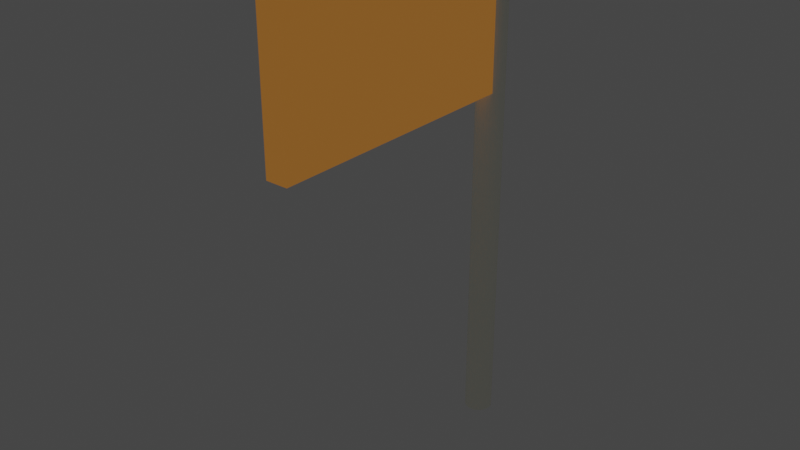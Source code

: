 # Source: Orange_Flag.blend  (saved by Blender 3.3.6; exported with 4.5.12 LTS)
import bpy
from mathutils import Matrix  # noqa: F401  (used for matrix-valued properties, if any)

bpy.ops.wm.read_factory_settings(use_empty=True)
scene = bpy.context.scene
scene.name = 'Scene'

# ---- collections
col_collection = bpy.data.collections.new('Collection'); scene.collection.children.link(col_collection)

# ---- materials (node trees are filled in below, after node groups)
mat_base_mat = bpy.data.materials.new('Base_Mat')
mat_base_mat.alpha_threshold = 0.0
mat_base_mat.use_transparent_shadow = False
mat_base_mat.roughness = 0.5
mat_base_mat.line_color = (0.0, 0.0, 0.0, 1.0)
mat_red_mat = bpy.data.materials.new('Red_Mat')
mat_red_mat.use_transparent_shadow = False
mat_sliver_mat = bpy.data.materials.new('Sliver_Mat')
mat_sliver_mat.use_transparent_shadow = False
mat_white_mat = bpy.data.materials.new('White_Mat')
mat_white_mat.use_transparent_shadow = False
mat_blue_mat = bpy.data.materials.new('Blue_Mat')
mat_blue_mat.use_transparent_shadow = False
mat_green_mat = bpy.data.materials.new('Green_Mat')
mat_green_mat.use_transparent_shadow = False
mat_orange_mat = bpy.data.materials.new('Orange_Mat')
mat_orange_mat.use_transparent_shadow = False

# ---- material node trees
mat_base_mat.use_nodes = True; mat_base_mat.node_tree.nodes.clear()
_N = mat_base_mat.node_tree.nodes; _L = mat_base_mat.node_tree.links
n0 = _N.new('ShaderNodeOutputMaterial'); n0.name = 'Material Output'; n0.location = (300, 300)
n1 = _N.new('ShaderNodeBsdfPrincipled'); n1.name = 'Principled BSDF'; n1.location = (10, 300)
n1.distribution = 'GGX'
n1.subsurface_method = 'RANDOM_WALK_SKIN'
n1.inputs[3].default_value = 1.45
n1.inputs[27].default_value = (0.0, 0.0, 0.0, 1.0)
n1.inputs[28].default_value = 1.0
_L.new(n1.outputs[0], n0.inputs[0])
n0.is_active_output = True
mat_red_mat.use_nodes = True; mat_red_mat.node_tree.nodes.clear()
_N = mat_red_mat.node_tree.nodes; _L = mat_red_mat.node_tree.links
n0 = _N.new('ShaderNodeBsdfPrincipled'); n0.name = 'Principled BSDF'; n0.location = (10, 300)
n0.distribution = 'GGX'
n0.subsurface_method = 'RANDOM_WALK_SKIN'
n0.inputs[0].default_value = (0.448, 0.0, 0.0, 1.0)
n0.inputs[3].default_value = 1.45
n0.inputs[24].default_value = 0.2
n0.inputs[27].default_value = (0.1626, 0.0, 0.0, 1.0)
n0.inputs[28].default_value = 100.0
n1 = _N.new('ShaderNodeOutputMaterial'); n1.name = 'Material Output'; n1.location = (300, 300)
_L.new(n0.outputs[0], n1.inputs[0])
n1.is_active_output = True
mat_sliver_mat.use_nodes = True; mat_sliver_mat.node_tree.nodes.clear()
_N = mat_sliver_mat.node_tree.nodes; _L = mat_sliver_mat.node_tree.links
n0 = _N.new('ShaderNodeBsdfPrincipled'); n0.name = 'Principled BSDF'; n0.location = (10, 300)
n0.distribution = 'GGX'
n0.subsurface_method = 'RANDOM_WALK_SKIN'
n0.inputs[0].default_value = (0.1651, 0.1912, 0.2086, 1.0)
n0.inputs[3].default_value = 1.45
n0.inputs[27].default_value = (0.0, 0.0, 0.0, 1.0)
n0.inputs[28].default_value = 1.0
n1 = _N.new('ShaderNodeOutputMaterial'); n1.name = 'Material Output'; n1.location = (300, 300)
_L.new(n0.outputs[0], n1.inputs[0])
n1.is_active_output = True
mat_white_mat.use_nodes = True; mat_white_mat.node_tree.nodes.clear()
_N = mat_white_mat.node_tree.nodes; _L = mat_white_mat.node_tree.links
n0 = _N.new('ShaderNodeBsdfPrincipled'); n0.name = 'Principled BSDF'; n0.location = (10, 300)
n0.distribution = 'GGX'
n0.subsurface_method = 'RANDOM_WALK_SKIN'
n0.inputs[0].default_value = (1.0, 1.0, 0.8714, 1.0)
n0.inputs[3].default_value = 1.45
n0.inputs[27].default_value = (0.0, 0.0, 0.0, 1.0)
n0.inputs[28].default_value = 1.0
n1 = _N.new('ShaderNodeOutputMaterial'); n1.name = 'Material Output'; n1.location = (300, 300)
_L.new(n0.outputs[0], n1.inputs[0])
n1.is_active_output = True
mat_blue_mat.use_nodes = True; mat_blue_mat.node_tree.nodes.clear()
_N = mat_blue_mat.node_tree.nodes; _L = mat_blue_mat.node_tree.links
n0 = _N.new('ShaderNodeBsdfPrincipled'); n0.name = 'Principled BSDF'; n0.location = (10, 300)
n0.distribution = 'GGX'
n0.subsurface_method = 'RANDOM_WALK_SKIN'
n0.inputs[0].default_value = (0.05286, 0.1413, 0.7529, 1.0)
n0.inputs[3].default_value = 1.45
n0.inputs[27].default_value = (0.0, 0.0, 0.0, 1.0)
n0.inputs[28].default_value = 1.0
n1 = _N.new('ShaderNodeOutputMaterial'); n1.name = 'Material Output'; n1.location = (300, 300)
_L.new(n0.outputs[0], n1.inputs[0])
n1.is_active_output = True
mat_green_mat.use_nodes = True; mat_green_mat.node_tree.nodes.clear()
_N = mat_green_mat.node_tree.nodes; _L = mat_green_mat.node_tree.links
n0 = _N.new('ShaderNodeBsdfPrincipled'); n0.name = 'Principled BSDF'; n0.location = (10, 300)
n0.distribution = 'GGX'
n0.subsurface_method = 'RANDOM_WALK_SKIN'
n0.inputs[0].default_value = (0.2016, 0.9734, 0.0, 1.0)
n0.inputs[3].default_value = 1.45
n0.inputs[27].default_value = (0.2016, 0.9734, 0.0, 1.0)
n0.inputs[28].default_value = 1.0
n1 = _N.new('ShaderNodeOutputMaterial'); n1.name = 'Material Output'; n1.location = (300, 300)
_L.new(n0.outputs[0], n1.inputs[0])
n1.is_active_output = True
mat_orange_mat.use_nodes = True; mat_orange_mat.node_tree.nodes.clear()
_N = mat_orange_mat.node_tree.nodes; _L = mat_orange_mat.node_tree.links
n0 = _N.new('ShaderNodeBsdfPrincipled'); n0.name = 'Principled BSDF'; n0.location = (10, 300)
n0.distribution = 'GGX'
n0.subsurface_method = 'RANDOM_WALK_SKIN'
n0.inputs[0].default_value = (1.0, 0.1779, 0.009134, 1.0)
n0.inputs[3].default_value = 1.45
n0.inputs[27].default_value = (0.001549, 0.0007151, 0.0001451, 1.0)
n0.inputs[28].default_value = 100.0
n1 = _N.new('ShaderNodeOutputMaterial'); n1.name = 'Material Output'; n1.location = (300, 300)
_L.new(n0.outputs[0], n1.inputs[0])
n1.is_active_output = True

# ---- world
world_world = bpy.data.worlds.new('World'); scene.world = world_world
world_world.use_nodes = True; world_world.node_tree.nodes.clear()
_N = world_world.node_tree.nodes; _L = world_world.node_tree.links
n0 = _N.new('ShaderNodeOutputWorld'); n0.name = 'World Output'; n0.location = (300, 300)
n1 = _N.new('ShaderNodeBackground'); n1.name = 'Background'; n1.location = (10, 300)
n1.inputs[0].default_value = (0.05088, 0.05088, 0.05088, 1.0)
_L.new(n1.outputs[0], n0.inputs[0])
n0.is_active_output = True
world_world.color = (0.05088, 0.05088, 0.05088)
world_world.use_sun_shadow = False
world_world.sun_shadow_jitter_overblur = 0.0

# ---- meshes
me_cube = bpy.data.meshes.new('Cube')
me_cube.from_pydata([(-0.8961, 0.9918, 0.3805), (-0.8961, 0.9918, 1.071), (-0.8961, -0.2605, 0.3805), (-0.8961, -0.2605, 1.071), (-1.0, 0.9918, 0.3805), (-1.0, 0.9918, 1.071), (-1.0, -0.2605, 0.3805), (-1.0, -0.2605, 1.071), (-0.9413, 1.099, -1.293), (-0.9286, 1.098, -1.293), (-0.9163, 1.094, -1.293), (-0.905, 1.088, -1.293), (-0.8951, 1.08, -1.293), (-0.887, 1.07, -1.293), (-0.881, 1.059, -1.293), (-0.8773, 1.047, -1.293), (-0.876, 1.034, -1.293), (-0.8773, 1.021, -1.293), (-0.881, 1.009, -1.293), (-0.887, 0.9976, -1.293), (-0.8951, 0.9877, -1.293), (-0.905, 0.9796, -1.293), (-0.9163, 0.9735, -1.293), (-0.9286, 0.9698, -1.293), (-0.9413, 0.9686, -1.293), (-0.954, 0.9698, -1.293), (-0.9663, 0.9735, -1.293), (-0.9776, 0.9796, -1.293), (-0.9874, 0.9877, -1.293), (-0.9956, 0.9976, -1.293), (-1.002, 1.009, -1.293), (-1.005, 1.021, -1.293), (-1.007, 1.034, -1.293), (-1.005, 1.047, -1.293), (-1.002, 1.059, -1.293), (-0.9956, 1.07, -1.293), (-0.9874, 1.08, -1.293), (-0.9776, 1.088, -1.293), (-0.9663, 1.094, -1.293), (-0.954, 1.098, -1.293), (-0.9413, 1.037, 1.172), (-0.9413, 1.099, 1.11), (-0.9408, 1.036, 1.172), (-0.9286, 1.098, 1.11), (-0.9403, 1.036, 1.172), (-0.9163, 1.094, 1.11), (-0.9398, 1.036, 1.172), (-0.905, 1.088, 1.11), (-0.9394, 1.036, 1.172), (-0.8951, 1.08, 1.11), (-0.9391, 1.035, 1.172), (-0.887, 1.07, 1.11), (-0.9388, 1.035, 1.172), (-0.881, 1.059, 1.11), (-0.9386, 1.034, 1.172), (-0.8773, 1.047, 1.11), (-0.9386, 1.034, 1.172), (-0.876, 1.034, 1.11), (-0.9386, 1.033, 1.172), (-0.8773, 1.021, 1.11), (-0.9388, 1.033, 1.172), (-0.881, 1.009, 1.11), (-0.9391, 1.032, 1.172), (-0.887, 0.9976, 1.11), (-0.9394, 1.032, 1.172), (-0.8951, 0.9877, 1.11), (-0.9398, 1.032, 1.172), (-0.905, 0.9796, 1.11), (-0.9403, 1.031, 1.172), (-0.9163, 0.9735, 1.11), (-0.9408, 1.031, 1.172), (-0.9286, 0.9698, 1.11), (-0.9413, 1.031, 1.172), (-0.9413, 0.9686, 1.11), (-0.9418, 1.031, 1.172), (-0.954, 0.9698, 1.11), (-0.9423, 1.031, 1.172), (-0.9663, 0.9735, 1.11), (-0.9428, 1.032, 1.172), (-0.9776, 0.9796, 1.11), (-0.9432, 1.032, 1.172), (-0.9874, 0.9877, 1.11), (-0.9435, 1.032, 1.172), (-0.9956, 0.9976, 1.11), (-0.9438, 1.033, 1.172), (-1.002, 1.009, 1.11), (-0.9439, 1.033, 1.172), (-1.005, 1.021, 1.11), (-0.944, 1.034, 1.172), (-1.007, 1.034, 1.11), (-0.9439, 1.034, 1.172), (-1.005, 1.047, 1.11), (-0.9438, 1.035, 1.172), (-1.002, 1.059, 1.11), (-0.9435, 1.035, 1.172), (-0.9956, 1.07, 1.11), (-0.9432, 1.036, 1.172), (-0.9874, 1.08, 1.11), (-0.9428, 1.036, 1.172), (-0.9776, 1.088, 1.11), (-0.9423, 1.036, 1.172), (-0.9663, 1.094, 1.11), (-0.9418, 1.036, 1.172), (-0.954, 1.098, 1.11), (-0.9286, 1.098, 1.184), (-0.9413, 1.099, 1.184), (-0.9163, 1.094, 1.184), (-0.905, 1.088, 1.184), (-0.8951, 1.08, 1.184), (-0.887, 1.07, 1.184), (-0.881, 1.059, 1.184), (-0.8773, 1.047, 1.184), (-0.876, 1.034, 1.184), (-0.8773, 1.021, 1.184), (-0.881, 1.009, 1.184), (-0.887, 0.9976, 1.184), (-0.8951, 0.9877, 1.184), (-0.905, 0.9796, 1.184), (-0.9163, 0.9735, 1.184), (-0.9286, 0.9698, 1.184), (-0.9413, 0.9686, 1.184), (-0.954, 0.9698, 1.184), (-0.9663, 0.9735, 1.184), (-0.9776, 0.9796, 1.184), (-0.9874, 0.9877, 1.184), (-0.9956, 0.9976, 1.184), (-1.002, 1.009, 1.184), (-1.005, 1.021, 1.184), (-1.007, 1.034, 1.184), (-1.005, 1.047, 1.184), (-1.002, 1.059, 1.184), (-0.9956, 1.07, 1.184), (-0.9874, 1.08, 1.184), (-0.9776, 1.088, 1.184), (-0.9663, 1.094, 1.184), (-0.954, 1.098, 1.184), (-0.9413, 1.086, 1.2), (-0.9413, 1.099, 1.187), (-0.954, 1.098, 1.187), (-0.9515, 1.085, 1.2), (-0.9663, 1.094, 1.187), (-0.9613, 1.082, 1.2), (-0.9776, 1.088, 1.187), (-0.9703, 1.077, 1.2), (-0.9874, 1.08, 1.187), (-0.9782, 1.071, 1.2), (-0.9956, 1.07, 1.187), (-0.9847, 1.063, 1.2), (-1.002, 1.059, 1.187), (-0.9895, 1.054, 1.2), (-1.005, 1.047, 1.187), (-0.9925, 1.044, 1.2), (-1.007, 1.034, 1.187), (-0.9935, 1.034, 1.2), (-1.005, 1.021, 1.187), (-0.9925, 1.024, 1.2), (-1.002, 1.009, 1.187), (-0.9895, 1.014, 1.2), (-0.9956, 0.9976, 1.187), (-0.9847, 1.005, 1.2), (-0.9874, 0.9877, 1.187), (-0.9782, 0.9969, 1.2), (-0.9776, 0.9796, 1.187), (-0.9703, 0.9904, 1.2), (-0.9663, 0.9735, 1.187), (-0.9613, 0.9856, 1.2), (-0.954, 0.9698, 1.187), (-0.9515, 0.9826, 1.2), (-0.9413, 0.9686, 1.187), (-0.9413, 0.9816, 1.2), (-0.9286, 0.9698, 1.187), (-0.9311, 0.9826, 1.2), (-0.9163, 0.9735, 1.187), (-0.9213, 0.9856, 1.2), (-0.905, 0.9796, 1.187), (-0.9123, 0.9904, 1.2), (-0.8951, 0.9877, 1.187), (-0.9044, 0.9969, 1.2), (-0.887, 0.9976, 1.187), (-0.8979, 1.005, 1.2), (-0.881, 1.009, 1.187), (-0.893, 1.014, 1.2), (-0.8773, 1.021, 1.187), (-0.8901, 1.024, 1.2), (-0.876, 1.034, 1.187), (-0.8891, 1.034, 1.2), (-0.8773, 1.047, 1.187), (-0.8901, 1.044, 1.2), (-0.881, 1.059, 1.187), (-0.893, 1.054, 1.2), (-0.887, 1.07, 1.187), (-0.8979, 1.063, 1.2), (-0.8951, 1.08, 1.187), (-0.9044, 1.071, 1.2), (-0.905, 1.088, 1.187), (-0.9123, 1.077, 1.2), (-0.9163, 1.094, 1.187), (-0.9213, 1.082, 1.2), (-0.9286, 1.098, 1.187), (-0.9311, 1.085, 1.2)], [], [(0, 4, 6, 2), (3, 2, 6, 7), (7, 6, 4, 5), (5, 1, 3, 7), (1, 0, 2, 3), (5, 4, 0, 1), (39, 103, 41, 8), (10, 45, 47, 11), (11, 47, 49, 12), (12, 49, 51, 13), (13, 51, 53, 14), (14, 53, 55, 15), (15, 55, 57, 16), (16, 57, 59, 17), (17, 59, 61, 18), (18, 61, 63, 19), (19, 63, 65, 20), (20, 65, 67, 21), (21, 67, 69, 22), (22, 69, 71, 23), (23, 71, 73, 24), (24, 73, 75, 25), (25, 75, 77, 26), (26, 77, 79, 27), (27, 79, 81, 28), (28, 81, 83, 29), (29, 83, 85, 30), (30, 85, 87, 31), (31, 87, 89, 32), (32, 89, 91, 33), (33, 91, 93, 34), (34, 93, 95, 35), (35, 95, 97, 36), (36, 97, 99, 37), (37, 99, 101, 38), (38, 101, 103, 39), (8, 41, 43, 9), (9, 43, 45, 10), (8, 9, 10, 11, 12, 13, 14, 15, 16, 17, 18, 19, 20, 21, 22, 23, 24, 25, 26, 27, 28, 29, 30, 31, 32, 33, 34, 35, 36, 37, 38, 39), (67, 65, 116, 117), (49, 47, 107, 108), (93, 91, 129, 130), (75, 73, 120, 121), (57, 55, 111, 112), (101, 99, 133, 134), (83, 81, 124, 125), (65, 63, 115, 116), (47, 45, 106, 107), (91, 89, 128, 129), (73, 71, 119, 120), (55, 53, 110, 111), (99, 97, 132, 133), (81, 79, 123, 124), (63, 61, 114, 115), (45, 43, 104, 106), (89, 87, 127, 128), (71, 69, 118, 119), (53, 51, 109, 110), (97, 95, 131, 132), (79, 77, 122, 123), (61, 59, 113, 114), (43, 41, 105, 104), (87, 85, 126, 127), (69, 67, 117, 118), (51, 49, 108, 109), (41, 103, 135, 105), (95, 93, 130, 131), (77, 75, 121, 122), (59, 57, 112, 113), (126, 125, 158, 156), (103, 101, 134, 135), (42, 40, 102, 100, 98, 96, 94, 92, 90, 88, 86, 84, 82, 80, 78, 76, 74, 72, 70, 68, 66, 64, 62, 60, 58, 56, 54, 52, 50, 48, 46, 44), (85, 83, 125, 126), (104, 105, 137, 198), (117, 116, 176, 174), (108, 107, 194, 192), (130, 129, 150, 148), (121, 120, 168, 166), (112, 111, 186, 184), (199, 136, 139, 141, 143, 145, 147, 149, 151, 153, 155, 157, 159, 161, 163, 165, 167, 169, 171, 173, 175, 177, 179, 181, 183, 185, 187, 189, 191, 193, 195, 197), (125, 124, 160, 158), (116, 115, 178, 176), (107, 106, 196, 194), (134, 133, 142, 140), (129, 128, 152, 150), (120, 119, 170, 168), (111, 110, 188, 186), (133, 132, 144, 142), (124, 123, 162, 160), (115, 114, 180, 178), (106, 104, 198, 196), (128, 127, 154, 152), (119, 118, 172, 170), (110, 109, 190, 188), (132, 131, 146, 144), (123, 122, 164, 162), (114, 113, 182, 180), (127, 126, 156, 154), (118, 117, 174, 172), (109, 108, 192, 190), (131, 130, 148, 146), (122, 121, 166, 164), (113, 112, 184, 182), (135, 134, 140, 138), (137, 138, 139, 136), (138, 140, 141, 139), (140, 142, 143, 141), (142, 144, 145, 143), (144, 146, 147, 145), (146, 148, 149, 147), (148, 150, 151, 149), (150, 152, 153, 151), (152, 154, 155, 153), (154, 156, 157, 155), (156, 158, 159, 157), (158, 160, 161, 159), (160, 162, 163, 161), (162, 164, 165, 163), (164, 166, 167, 165), (166, 168, 169, 167), (168, 170, 171, 169), (170, 172, 173, 171), (172, 174, 175, 173), (174, 176, 177, 175), (176, 178, 179, 177), (178, 180, 181, 179), (180, 182, 183, 181), (182, 184, 185, 183), (184, 186, 187, 185), (186, 188, 189, 187), (188, 190, 191, 189), (190, 192, 193, 191), (192, 194, 195, 193), (194, 196, 197, 195), (196, 198, 199, 197), (198, 137, 136, 199), (105, 135, 138, 137)])
me_cube.polygons.foreach_set('material_index', [6, 6, 6, 6, 6, 6, 3, 3, 3, 3, 3, 3, 3, 3, 3, 3, 3, 3, 3, 3, 3, 3, 3, 3, 3, 3, 3, 3, 3, 3, 3, 3, 3, 3, 3, 3, 3, 3, 0, 3, 3, 3, 3, 3, 3, 3, 3, 3, 3, 3, 3, 3, 3, 3, 3, 3, 3, 3, 3, 3, 3, 3, 3, 3, 3, 3, 3, 3, 3, 3, 3, 0, 3, 3, 3, 3, 3, 3, 3, 3, 3, 3, 3, 3, 3, 3, 3, 3, 3, 3, 3, 3, 3, 3, 3, 3, 3, 3, 3, 3, 3, 3, 3, 3, 3, 3, 3, 3, 3, 3, 3, 3, 3, 3, 3, 3, 3, 3, 3, 3, 3, 3, 3, 3, 3, 3, 3, 3, 3, 3, 3, 3, 3, 3, 3, 3, 3])
_uv = me_cube.uv_layers.new(name='UVMap')
_uv.uv.foreach_set('vector', [0.625, 0.5, 0.875, 0.5, 0.875, 0.75, 0.625, 0.75, 0.375, 0.75, 0.625, 0.75, 0.625, 1.0, 0.375, 1.0, 0.375, 0.0, 0.625, 0.0, 0.625, 0.25, 0.375, 0.25, 0.125, 0.5, 0.375, 0.5, 0.375, 0.75, 0.125, 0.75, 0.375, 0.5, 0.625, 0.5, 0.625, 0.75, 0.375, 0.75, 0.375, 0.25, 0.625, 0.25, 0.625, 0.5, 0.375, 0.5, 0.03125, 0.5, 0.03125, 0.9943, 0.0, 0.9943, 0.0, 0.5, 0.9375, 0.5, 0.9375, 0.9943, 0.9062, 0.9943, 0.9062, 0.5, 0.9062, 0.5, 0.9062, 0.9943, 0.875, 0.9943, 0.875, 0.5, 0.875, 0.5, 0.875, 0.9943, 0.8438, 0.9943, 0.8438, 0.5, 0.8438, 0.5, 0.8438, 0.9943, 0.8125, 0.9943, 0.8125, 0.5, 0.8125, 0.5, 0.8125, 0.9943, 0.7813, 0.9943, 0.7812, 0.5, 0.7812, 0.5, 0.7812, 0.9943, 0.75, 0.9943, 0.75, 0.5, 0.75, 0.5, 0.75, 0.9943, 0.7188, 0.9943, 0.7188, 0.5, 0.7188, 0.5, 0.7188, 0.9943, 0.6875, 0.9943, 0.6875, 0.5, 0.6875, 0.5, 0.6875, 0.9943, 0.6562, 0.9943, 0.6562, 0.5, 0.6562, 0.5, 0.6562, 0.9943, 0.625, 0.9943, 0.625, 0.5, 0.625, 0.5, 0.625, 0.9943, 0.5938, 0.9943, 0.5938, 0.5, 0.5938, 0.5, 0.5938, 0.9943, 0.5625, 0.9943, 0.5625, 0.5, 0.5625, 0.5, 0.5625, 0.9943, 0.5312, 0.9943, 0.5312, 0.5, 0.5312, 0.5, 0.5312, 0.9943, 0.5, 0.9943, 0.5, 0.5, 0.5, 0.5, 0.5, 0.9943, 0.4688, 0.9943, 0.4688, 0.5, 0.4688, 0.5, 0.4688, 0.9943, 0.4375, 0.9943, 0.4375, 0.5, 0.4375, 0.5, 0.4375, 0.9943, 0.4062, 0.9943, 0.4062, 0.5, 0.4062, 0.5, 0.4062, 0.9943, 0.375, 0.9943, 0.375, 0.5, 0.375, 0.5, 0.375, 0.9943, 0.3438, 0.9943, 0.3438, 0.5, 0.3438, 0.5, 0.3438, 0.9943, 0.3125, 0.9943, 0.3125, 0.5, 0.3125, 0.5, 0.3125, 0.9943, 0.2812, 0.9943, 0.2812, 0.5, 0.2812, 0.5, 0.2812, 0.9943, 0.25, 0.9943, 0.25, 0.5, 0.25, 0.5, 0.25, 0.9943, 0.2188, 0.9943, 0.2188, 0.5, 0.2188, 0.5, 0.2188, 0.9943, 0.1875, 0.9943, 0.1875, 0.5, 0.1875, 0.5, 0.1875, 0.9943, 0.1563, 0.9943, 0.1562, 0.5, 0.1562, 0.5, 0.1562, 0.9943, 0.125, 0.9943, 0.125, 0.5, 0.125, 0.5, 0.125, 0.9943, 0.09375, 0.9943, 0.09375, 0.5, 0.09375, 0.5, 0.09375, 0.9943, 0.0625, 0.9943, 0.0625, 0.5, 0.0625, 0.5, 0.0625, 0.9943, 0.03125, 0.9943, 0.03125, 0.5, 1.0, 0.5, 1.0, 0.9943, 0.9688, 0.9943, 0.9688, 0.5, 0.9688, 0.5, 0.9688, 0.9943, 0.9375, 0.9943, 0.9375, 0.5, 0.75, 0.49, 0.7968, 0.4854, 0.8418, 0.4717, 0.8833, 0.4496, 0.9197, 0.4197, 0.9496, 0.3833, 0.9717, 0.3418, 0.9854, 0.2968, 0.99, 0.25, 0.9854, 0.2032, 0.9717, 0.1582, 0.9496, 0.1167, 0.9197, 0.08029, 0.8833, 0.05045, 0.8418, 0.02827, 0.7968, 0.01461, 0.75, 0.01, 0.7032, 0.01461, 0.6582, 0.02827, 0.6167, 0.05045, 0.5803, 0.08029, 0.5504, 0.1167, 0.5283, 0.1582, 0.5146, 0.2032, 0.51, 0.25, 0.5146, 0.2968, 0.5283, 0.3418, 0.5504, 0.3833, 0.5803, 0.4197, 0.6167, 0.4496, 0.6582, 0.4717, 0.7032, 0.4854, 0.5938, 0.9943, 0.625, 0.9943, 0.625, 0.9943, 0.5938, 0.9943, 0.875, 0.9943, 0.9062, 0.9943, 0.9062, 0.9943, 0.875, 0.9943, 0.1875, 0.9943, 0.2188, 0.9943, 0.2188, 0.9943, 0.1875, 0.9943, 0.4688, 0.9943, 0.5, 0.9943, 0.5, 0.9943, 0.4688, 0.9943, 0.75, 0.9943, 0.7812, 0.9943, 0.7812, 0.9943, 0.75, 0.9943, 0.0625, 0.9943, 0.09375, 0.9943, 0.09375, 0.9943, 0.0625, 0.9943, 0.3438, 0.9943, 0.375, 0.9943, 0.375, 0.9943, 0.3438, 0.9943, 0.625, 0.9943, 0.6562, 0.9943, 0.6562, 0.9943, 0.625, 0.9943, 0.9062, 0.9943, 0.9375, 0.9943, 0.9375, 0.9943, 0.9062, 0.9943, 0.2188, 0.9943, 0.25, 0.9943, 0.25, 0.9943, 0.2188, 0.9943, 0.5, 0.9943, 0.5312, 0.9943, 0.5312, 0.9943, 0.5, 0.9943, 0.7813, 0.9943, 0.8125, 0.9943, 0.8125, 0.9943, 0.7813, 0.9943, 0.09375, 0.9943, 0.125, 0.9943, 0.125, 0.9943, 0.09375, 0.9943, 0.375, 0.9943, 0.4062, 0.9943, 0.4062, 0.9943, 0.375, 0.9943, 0.6562, 0.9943, 0.6875, 0.9943, 0.6875, 0.9943, 0.6562, 0.9943, 0.9375, 0.9943, 0.9688, 0.9943, 0.9688, 0.9943, 0.9375, 0.9943, 0.25, 0.9943, 0.2812, 0.9943, 0.2812, 0.9943, 0.25, 0.9943, 0.5312, 0.9943, 0.5625, 0.9943, 0.5625, 0.9943, 0.5312, 0.9943, 0.8125, 0.9943, 0.8438, 0.9943, 0.8438, 0.9943, 0.8125, 0.9943, 0.125, 0.9943, 0.1562, 0.9943, 0.1562, 0.9943, 0.125, 0.9943, 0.4062, 0.9943, 0.4375, 0.9943, 0.4375, 0.9943, 0.4062, 0.9943, 0.6875, 0.9943, 0.7188, 0.9943, 0.7188, 0.9943, 0.6875, 0.9943, 0.9688, 0.9943, 1.0, 0.9943, 1.0, 0.9943, 0.9688, 0.9943, 0.2812, 0.9943, 0.3125, 0.9943, 0.3125, 0.9943, 0.2812, 0.9943, 0.5625, 0.9943, 0.5938, 0.9943, 0.5938, 0.9943, 0.5625, 0.9943, 0.8438, 0.9943, 0.875, 0.9943, 0.875, 0.9943, 0.8438, 0.9943, 0.0, 0.9943, 0.03125, 0.9943, 0.03125, 0.9943, 0.0, 0.9943, 0.1563, 0.9943, 0.1875, 0.9943, 0.1875, 0.9943, 0.1563, 0.9943, 0.4375, 0.9943, 0.4688, 0.9943, 0.4688, 0.9943, 0.4375, 0.9943, 0.7188, 0.9943, 0.75, 0.9943, 0.75, 0.9943, 0.7188, 0.9943, 0.3125, 0.9943, 0.3438, 0.9943, 0.3438, 0.9943, 0.3125, 0.9943, 0.03125, 0.9943, 0.0625, 0.9943, 0.0625, 0.9943, 0.03125, 0.9943, 0.2519, 0.2597, 0.25, 0.2599, 0.2481, 0.2597, 0.2462, 0.2591, 0.2445, 0.2582, 0.243, 0.257, 0.2418, 0.2555, 0.2409, 0.2538, 0.2403, 0.2519, 0.2401, 0.25, 0.2403, 0.2481, 0.2409, 0.2462, 0.2418, 0.2445, 0.243, 0.243, 0.2445, 0.2418, 0.2462, 0.2409, 0.2481, 0.2403, 0.25, 0.2401, 0.2519, 0.2403, 0.2538, 0.2409, 0.2555, 0.2418, 0.257, 0.243, 0.2582, 0.2445, 0.2591, 0.2462, 0.2597, 0.2481, 0.2599, 0.25, 0.2597, 0.2519, 0.2591, 0.2538, 0.2582, 0.2555, 0.257, 0.257, 0.2555, 0.2582, 0.2538, 0.2591, 0.3125, 0.9943, 0.3438, 0.9943, 0.3438, 0.9943, 0.3125, 0.9943, 0.9688, 0.9943, 1.0, 0.9943, 1.0, 0.9943, 0.9688, 0.9943, 0.5938, 0.9943, 0.625, 0.9943, 0.625, 0.9943, 0.5938, 0.9943, 0.875, 0.9943, 0.9062, 0.9943, 0.9062, 0.9943, 0.875, 0.9943, 0.1875, 0.9943, 0.2188, 0.9943, 0.2188, 0.9943, 0.1875, 0.9943, 0.4688, 0.9943, 0.5, 0.9943, 0.5, 0.9943, 0.4688, 0.9943, 0.75, 0.9943, 0.7812, 0.9943, 0.7812, 0.9943, 0.75, 0.9943, 0.6207, 0.9943, 0.348, 0.9943, 0.2073, 0.9943, 0.178, 0.9943, 0.1814, 0.9943, 0.1959, 0.9943, 0.2153, 0.9943, 0.2374, 0.9943, 0.2611, 0.9943, 0.2858, 0.9943, 0.3112, 0.9943, 0.3372, 0.9943, 0.3635, 0.9943, 0.3901, 0.9943, 0.4169, 0.9943, 0.4439, 0.9943, 0.4709, 0.9943, 0.4979, 0.9943, 0.5249, 0.9943, 0.5518, 0.9943, 0.5786, 0.9943, 0.6052, 0.9943, 0.6316, 0.9943, 0.6575, 0.9943, 0.683, 0.9943, 0.7077, 0.9943, 0.7313, 0.9943, 0.7534, 0.9943, 0.7729, 0.9943, 0.7874, 0.9943, 0.7907, 0.9943, 0.7615, 0.9943, 0.3438, 0.9943, 0.375, 0.9943, 0.375, 0.9943, 0.3438, 0.9943, 0.625, 0.9943, 0.6562, 0.9943, 0.6562, 0.9943, 0.625, 0.9943, 0.9062, 0.9943, 0.9375, 0.9943, 0.9375, 0.9943, 0.9062, 0.9943, 0.0625, 0.9943, 0.09375, 0.9943, 0.09375, 0.9943, 0.0625, 0.9943, 0.2188, 0.9943, 0.25, 0.9943, 0.25, 0.9943, 0.2188, 0.9943, 0.5, 0.9943, 0.5312, 0.9943, 0.5312, 0.9943, 0.5, 0.9943, 0.7813, 0.9943, 0.8125, 0.9943, 0.8125, 0.9943, 0.7813, 0.9943, 0.09375, 0.9943, 0.125, 0.9943, 0.125, 0.9943, 0.09375, 0.9943, 0.375, 0.9943, 0.4062, 0.9943, 0.4062, 0.9943, 0.375, 0.9943, 0.6562, 0.9943, 0.6875, 0.9943, 0.6875, 0.9943, 0.6562, 0.9943, 0.9375, 0.9943, 0.9688, 0.9943, 0.9688, 0.9943, 0.9375, 0.9943, 0.25, 0.9943, 0.2812, 0.9943, 0.2812, 0.9943, 0.25, 0.9943, 0.5312, 0.9943, 0.5625, 0.9943, 0.5625, 0.9943, 0.5312, 0.9943, 0.8125, 0.9943, 0.8438, 0.9943, 0.8438, 0.9943, 0.8125, 0.9943, 0.125, 0.9943, 0.1562, 0.9943, 0.1562, 0.9943, 0.125, 0.9943, 0.4062, 0.9943, 0.4375, 0.9943, 0.4375, 0.9943, 0.4062, 0.9943, 0.6875, 0.9943, 0.7188, 0.9943, 0.7188, 0.9943, 0.6875, 0.9943, 0.2812, 0.9943, 0.3125, 0.9943, 0.3125, 0.9943, 0.2812, 0.9943, 0.5625, 0.9943, 0.5938, 0.9943, 0.5938, 0.9943, 0.5625, 0.9943, 0.8438, 0.9943, 0.875, 0.9943, 0.875, 0.9943, 0.8438, 0.9943, 0.1563, 0.9943, 0.1875, 0.9943, 0.1875, 0.9943, 0.1563, 0.9943, 0.4375, 0.9943, 0.4688, 0.9943, 0.4688, 0.9943, 0.4375, 0.9943, 0.7188, 0.9943, 0.75, 0.9943, 0.75, 0.9943, 0.7188, 0.9943, 0.03125, 0.9943, 0.0625, 0.9943, 0.0625, 0.9943, 0.03125, 0.9943, 0.0, 0.9943, 0.03125, 0.9943, 0.2073, 0.9943, 0.348, 0.9943, 0.03125, 0.9943, 0.0625, 0.9943, 0.178, 0.9943, 0.2073, 0.9943, 0.0625, 0.9943, 0.09375, 0.9943, 0.1814, 0.9943, 0.178, 0.9943, 0.09375, 0.9943, 0.125, 0.9943, 0.1959, 0.9943, 0.1814, 0.9943, 0.125, 0.9943, 0.1562, 0.9943, 0.2153, 0.9943, 0.1959, 0.9943, 0.1563, 0.9943, 0.1875, 0.9943, 0.2374, 0.9943, 0.2153, 0.9943, 0.1875, 0.9943, 0.2188, 0.9943, 0.2611, 0.9943, 0.2374, 0.9943, 0.2188, 0.9943, 0.25, 0.9943, 0.2858, 0.9943, 0.2611, 0.9943, 0.25, 0.9943, 0.2812, 0.9943, 0.3112, 0.9943, 0.2858, 0.9943, 0.2812, 0.9943, 0.3125, 0.9943, 0.3372, 0.9943, 0.3112, 0.9943, 0.3125, 0.9943, 0.3438, 0.9943, 0.3635, 0.9943, 0.3372, 0.9943, 0.3438, 0.9943, 0.375, 0.9943, 0.3901, 0.9943, 0.3635, 0.9943, 0.375, 0.9943, 0.4062, 0.9943, 0.4169, 0.9943, 0.3901, 0.9943, 0.4062, 0.9943, 0.4375, 0.9943, 0.4439, 0.9943, 0.4169, 0.9943, 0.4375, 0.9943, 0.4688, 0.9943, 0.4709, 0.9943, 0.4439, 0.9943, 0.4688, 0.9943, 0.5, 0.9943, 0.4979, 0.9943, 0.4709, 0.9943, 0.5, 0.9943, 0.5312, 0.9943, 0.5249, 0.9943, 0.4979, 0.9943, 0.5312, 0.9943, 0.5625, 0.9943, 0.5518, 0.9943, 0.5249, 0.9943, 0.5625, 0.9943, 0.5938, 0.9943, 0.5786, 0.9943, 0.5518, 0.9943, 0.5938, 0.9943, 0.625, 0.9943, 0.6052, 0.9943, 0.5786, 0.9943, 0.625, 0.9943, 0.6562, 0.9943, 0.6316, 0.9943, 0.6052, 0.9943, 0.6562, 0.9943, 0.6875, 0.9943, 0.6575, 0.9943, 0.6316, 0.9943, 0.6875, 0.9943, 0.7188, 0.9943, 0.683, 0.9943, 0.6575, 0.9943, 0.7188, 0.9943, 0.75, 0.9943, 0.7077, 0.9943, 0.683, 0.9943, 0.75, 0.9943, 0.7812, 0.9943, 0.7313, 0.9943, 0.7077, 0.9943, 0.7813, 0.9943, 0.8125, 0.9943, 0.7534, 0.9943, 0.7313, 0.9943, 0.8125, 0.9943, 0.8438, 0.9943, 0.7729, 0.9943, 0.7534, 0.9943, 0.8438, 0.9943, 0.875, 0.9943, 0.7874, 0.9943, 0.7729, 0.9943, 0.875, 0.9943, 0.9062, 0.9943, 0.7907, 0.9943, 0.7874, 0.9943, 0.9062, 0.9943, 0.9375, 0.9943, 0.7615, 0.9943, 0.7907, 0.9943, 0.9375, 0.9943, 0.9688, 0.9943, 0.6207, 0.9943, 0.7615, 0.9943, 0.9688, 0.9943, 0.0, 0.9943, 0.348, 0.9943, 0.6207, 0.9943, 0.0, 0.9943, 0.03125, 0.9943, 0.03125, 0.9943, 0.0, 0.9943])
me_cube.materials.append(mat_base_mat)
me_cube.materials.append(mat_red_mat)
me_cube.materials.append(mat_sliver_mat)
me_cube.materials.append(mat_white_mat)
me_cube.materials.append(mat_blue_mat)
me_cube.materials.append(mat_green_mat)
me_cube.materials.append(mat_orange_mat)
me_cube.use_mirror_vertex_groups = False
me_cube.update()

# ---- objects
ob_flag = bpy.data.objects.new('Flag', me_cube)

# ---- transforms, parenting, visibility, modifiers, constraints
ob_flag.location = (0.0, 0.0, 0.0)
ob_flag.lock_rotations_4d = False
ob_flag.empty_display_type = 'ARROWS'
ob_flag.lineart.crease_threshold = 0.0

# ---- collection membership
col_collection.objects.link(ob_flag)

# ---- scene / render settings (as saved in the file)
scene.frame_start = 1; scene.frame_end = 250; scene.frame_set(1)
scene.render.engine = 'BLENDER_EEVEE_NEXT'
scene.cycles.sampling_pattern = 'TABULATED_SOBOL'
scene.cycles.use_light_tree = False
scene.view_settings.view_transform = 'Filmic'
bpy.context.view_layer.update()

# ---- added for rendering (the .blend has no active camera): camera
cam_auto = bpy.data.cameras.new('AutoCamera')
cam_auto.lens = 50.0
cam_auto.sensor_width = 36.0
cam_auto.clip_end = 1000.0
ob_auto_camera = bpy.data.objects.new('AutoCamera', cam_auto)
scene.collection.objects.link(ob_auto_camera)
ob_auto_camera.location = (1.68865, -2.73661, 2.0573)
ob_auto_camera.rotation_euler = (1.09748, -7.21219e-08, 0.694738)
scene.camera = ob_auto_camera
bpy.context.view_layer.update()
